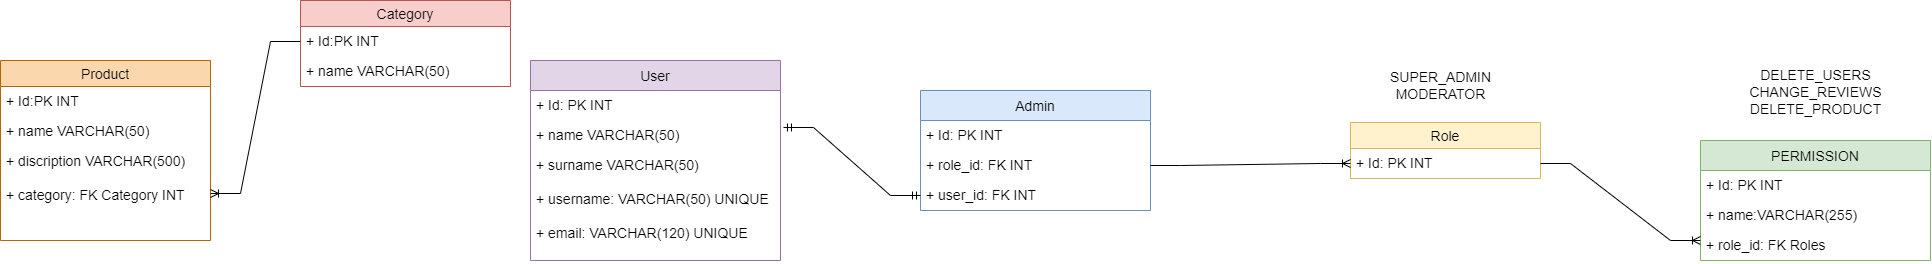

The diagram above was exported from draw.io. Its source (the exported page's mxGraphModel, read from the mxfile embedded in the PNG):
<mxGraphModel dx="2625" dy="1393" grid="1" gridSize="10" guides="1" tooltips="1" connect="1" arrows="1" fold="1" page="1" pageScale="1" pageWidth="3300" pageHeight="4681" math="0" shadow="0" extFonts="Permanent Marker^https://fonts.googleapis.com/css?family=Permanent+Marker">
  <root>
    <mxCell id="0" />
    <mxCell id="1" parent="0" />
    <mxCell id="QKj_iG9c8Gl7vf0cqh0a-1" value="Product" style="swimlane;fontStyle=0;childLayout=stackLayout;horizontal=1;startSize=26;horizontalStack=0;resizeParent=1;resizeParentMax=0;resizeLast=0;collapsible=1;marginBottom=0;align=center;fontSize=14;fontFamily=Helvetica;fillColor=#fad7ac;strokeColor=#b46504;" vertex="1" parent="1">
      <mxGeometry x="210" y="170" width="210" height="180" as="geometry" />
    </mxCell>
    <mxCell id="QKj_iG9c8Gl7vf0cqh0a-2" value="+ Id:PK INT" style="text;strokeColor=none;fillColor=none;spacingLeft=4;spacingRight=4;overflow=hidden;rotatable=0;points=[[0,0.5],[1,0.5]];portConstraint=eastwest;fontSize=14;fontFamily=Helvetica;" vertex="1" parent="QKj_iG9c8Gl7vf0cqh0a-1">
      <mxGeometry y="26" width="210" height="30" as="geometry" />
    </mxCell>
    <mxCell id="QKj_iG9c8Gl7vf0cqh0a-3" value="+ name VARCHAR(50)" style="text;strokeColor=none;fillColor=none;spacingLeft=4;spacingRight=4;overflow=hidden;rotatable=0;points=[[0,0.5],[1,0.5]];portConstraint=eastwest;fontSize=14;fontFamily=Helvetica;" vertex="1" parent="QKj_iG9c8Gl7vf0cqh0a-1">
      <mxGeometry y="56" width="210" height="30" as="geometry" />
    </mxCell>
    <mxCell id="QKj_iG9c8Gl7vf0cqh0a-4" value="+ discription VARCHAR(500) &#10;&#10;+ category: FK Category INT" style="text;strokeColor=none;fillColor=none;spacingLeft=4;spacingRight=4;overflow=hidden;rotatable=0;points=[[0,0.5],[1,0.5]];portConstraint=eastwest;fontSize=14;fontFamily=Helvetica;" vertex="1" parent="QKj_iG9c8Gl7vf0cqh0a-1">
      <mxGeometry y="86" width="210" height="94" as="geometry" />
    </mxCell>
    <mxCell id="QKj_iG9c8Gl7vf0cqh0a-6" value="Category" style="swimlane;fontStyle=0;childLayout=stackLayout;horizontal=1;startSize=26;horizontalStack=0;resizeParent=1;resizeParentMax=0;resizeLast=0;collapsible=1;marginBottom=0;align=center;fontSize=14;fontFamily=Helvetica;fillColor=#f8cecc;strokeColor=#b85450;" vertex="1" parent="1">
      <mxGeometry x="510" y="110" width="210" height="86" as="geometry" />
    </mxCell>
    <mxCell id="QKj_iG9c8Gl7vf0cqh0a-7" value="+ Id:PK INT" style="text;strokeColor=none;fillColor=none;spacingLeft=4;spacingRight=4;overflow=hidden;rotatable=0;points=[[0,0.5],[1,0.5]];portConstraint=eastwest;fontSize=14;fontFamily=Helvetica;" vertex="1" parent="QKj_iG9c8Gl7vf0cqh0a-6">
      <mxGeometry y="26" width="210" height="30" as="geometry" />
    </mxCell>
    <mxCell id="QKj_iG9c8Gl7vf0cqh0a-8" value="+ name VARCHAR(50)" style="text;strokeColor=none;fillColor=none;spacingLeft=4;spacingRight=4;overflow=hidden;rotatable=0;points=[[0,0.5],[1,0.5]];portConstraint=eastwest;fontSize=14;fontFamily=Helvetica;" vertex="1" parent="QKj_iG9c8Gl7vf0cqh0a-6">
      <mxGeometry y="56" width="210" height="30" as="geometry" />
    </mxCell>
    <mxCell id="QKj_iG9c8Gl7vf0cqh0a-11" value="" style="edgeStyle=entityRelationEdgeStyle;fontSize=14;html=1;endArrow=ERoneToMany;rounded=0;fontFamily=Helvetica;entryX=1;entryY=0.5;entryDx=0;entryDy=0;exitX=0;exitY=0.5;exitDx=0;exitDy=0;" edge="1" parent="1" source="QKj_iG9c8Gl7vf0cqh0a-7" target="QKj_iG9c8Gl7vf0cqh0a-4">
      <mxGeometry width="100" height="100" relative="1" as="geometry">
        <mxPoint x="440" y="140" as="sourcePoint" />
        <mxPoint x="550" y="330" as="targetPoint" />
      </mxGeometry>
    </mxCell>
    <mxCell id="QKj_iG9c8Gl7vf0cqh0a-14" value="User" style="swimlane;fontStyle=0;childLayout=stackLayout;horizontal=1;startSize=30;horizontalStack=0;resizeParent=1;resizeParentMax=0;resizeLast=0;collapsible=1;marginBottom=0;align=center;fontSize=14;fontFamily=Helvetica;fillColor=#e1d5e7;strokeColor=#9673a6;" vertex="1" parent="1">
      <mxGeometry x="740" y="170" width="250" height="200" as="geometry" />
    </mxCell>
    <mxCell id="QKj_iG9c8Gl7vf0cqh0a-15" value="+ Id: PK INT" style="text;strokeColor=none;fillColor=none;spacingLeft=4;spacingRight=4;overflow=hidden;rotatable=0;points=[[0,0.5],[1,0.5]];portConstraint=eastwest;fontSize=14;fontFamily=Helvetica;" vertex="1" parent="QKj_iG9c8Gl7vf0cqh0a-14">
      <mxGeometry y="30" width="250" height="30" as="geometry" />
    </mxCell>
    <mxCell id="QKj_iG9c8Gl7vf0cqh0a-16" value="+ name VARCHAR(50)" style="text;strokeColor=none;fillColor=none;spacingLeft=4;spacingRight=4;overflow=hidden;rotatable=0;points=[[0,0.5],[1,0.5]];portConstraint=eastwest;fontSize=14;fontFamily=Helvetica;" vertex="1" parent="QKj_iG9c8Gl7vf0cqh0a-14">
      <mxGeometry y="60" width="250" height="30" as="geometry" />
    </mxCell>
    <mxCell id="QKj_iG9c8Gl7vf0cqh0a-17" value="+ surname VARCHAR(50)&#10;&#10;+ username: VARCHAR(50) UNIQUE&#10;&#10;+ email: VARCHAR(120) UNIQUE" style="text;strokeColor=none;fillColor=none;spacingLeft=4;spacingRight=4;overflow=hidden;rotatable=0;points=[[0,0.5],[1,0.5]];portConstraint=eastwest;fontSize=14;fontFamily=Helvetica;" vertex="1" parent="QKj_iG9c8Gl7vf0cqh0a-14">
      <mxGeometry y="90" width="250" height="110" as="geometry" />
    </mxCell>
    <mxCell id="QKj_iG9c8Gl7vf0cqh0a-27" value="Admin" style="swimlane;fontStyle=0;childLayout=stackLayout;horizontal=1;startSize=30;horizontalStack=0;resizeParent=1;resizeParentMax=0;resizeLast=0;collapsible=1;marginBottom=0;align=center;fontSize=14;fontFamily=Helvetica;fillColor=#dae8fc;strokeColor=#6c8ebf;" vertex="1" parent="1">
      <mxGeometry x="1130" y="200" width="230" height="120" as="geometry" />
    </mxCell>
    <mxCell id="QKj_iG9c8Gl7vf0cqh0a-28" value="+ Id: PK INT" style="text;strokeColor=none;fillColor=none;spacingLeft=4;spacingRight=4;overflow=hidden;rotatable=0;points=[[0,0.5],[1,0.5]];portConstraint=eastwest;fontSize=14;fontFamily=Helvetica;" vertex="1" parent="QKj_iG9c8Gl7vf0cqh0a-27">
      <mxGeometry y="30" width="230" height="30" as="geometry" />
    </mxCell>
    <mxCell id="QKj_iG9c8Gl7vf0cqh0a-29" value="+ role_id: FK INT" style="text;strokeColor=none;fillColor=none;spacingLeft=4;spacingRight=4;overflow=hidden;rotatable=0;points=[[0,0.5],[1,0.5]];portConstraint=eastwest;fontSize=14;fontFamily=Helvetica;" vertex="1" parent="QKj_iG9c8Gl7vf0cqh0a-27">
      <mxGeometry y="60" width="230" height="30" as="geometry" />
    </mxCell>
    <mxCell id="QKj_iG9c8Gl7vf0cqh0a-30" value="+ user_id: FK INT" style="text;strokeColor=none;fillColor=none;spacingLeft=4;spacingRight=4;overflow=hidden;rotatable=0;points=[[0,0.5],[1,0.5]];portConstraint=eastwest;fontSize=14;fontFamily=Helvetica;" vertex="1" parent="QKj_iG9c8Gl7vf0cqh0a-27">
      <mxGeometry y="90" width="230" height="30" as="geometry" />
    </mxCell>
    <mxCell id="QKj_iG9c8Gl7vf0cqh0a-33" value="" style="edgeStyle=entityRelationEdgeStyle;fontSize=14;html=1;endArrow=ERmandOne;startArrow=ERmandOne;rounded=0;fontFamily=Helvetica;entryX=0;entryY=0.5;entryDx=0;entryDy=0;exitX=1.012;exitY=1.233;exitDx=0;exitDy=0;exitPerimeter=0;" edge="1" parent="1" source="QKj_iG9c8Gl7vf0cqh0a-15" target="QKj_iG9c8Gl7vf0cqh0a-30">
      <mxGeometry width="100" height="100" relative="1" as="geometry">
        <mxPoint x="990" y="260" as="sourcePoint" />
        <mxPoint x="1210" y="404" as="targetPoint" />
      </mxGeometry>
    </mxCell>
    <mxCell id="QKj_iG9c8Gl7vf0cqh0a-38" value="Role" style="swimlane;fontStyle=0;childLayout=stackLayout;horizontal=1;startSize=26;horizontalStack=0;resizeParent=1;resizeParentMax=0;resizeLast=0;collapsible=1;marginBottom=0;align=center;fontSize=14;fontFamily=Helvetica;fillColor=#fff2cc;strokeColor=#d6b656;" vertex="1" parent="1">
      <mxGeometry x="1560" y="232" width="190" height="56" as="geometry" />
    </mxCell>
    <mxCell id="QKj_iG9c8Gl7vf0cqh0a-39" value="+ Id: PK INT" style="text;strokeColor=none;fillColor=none;spacingLeft=4;spacingRight=4;overflow=hidden;rotatable=0;points=[[0,0.5],[1,0.5]];portConstraint=eastwest;fontSize=14;fontFamily=Helvetica;" vertex="1" parent="QKj_iG9c8Gl7vf0cqh0a-38">
      <mxGeometry y="26" width="190" height="30" as="geometry" />
    </mxCell>
    <mxCell id="QKj_iG9c8Gl7vf0cqh0a-42" value="" style="edgeStyle=entityRelationEdgeStyle;fontSize=14;html=1;endArrow=ERoneToMany;rounded=0;fontFamily=Helvetica;exitX=1;exitY=0.5;exitDx=0;exitDy=0;entryX=0;entryY=0.5;entryDx=0;entryDy=0;" edge="1" parent="1" source="QKj_iG9c8Gl7vf0cqh0a-29" target="QKj_iG9c8Gl7vf0cqh0a-39">
      <mxGeometry width="100" height="100" relative="1" as="geometry">
        <mxPoint x="1480" y="420" as="sourcePoint" />
        <mxPoint x="1580" y="320" as="targetPoint" />
      </mxGeometry>
    </mxCell>
    <mxCell id="QKj_iG9c8Gl7vf0cqh0a-43" value="SUPER_ADMIN&lt;br style=&quot;font-size: 14px;&quot;&gt;MODERATOR" style="text;html=1;align=center;verticalAlign=middle;resizable=0;points=[];autosize=1;strokeColor=none;fillColor=none;fontFamily=Helvetica;fontSize=14;" vertex="1" parent="1">
      <mxGeometry x="1590" y="170" width="120" height="50" as="geometry" />
    </mxCell>
    <mxCell id="QKj_iG9c8Gl7vf0cqh0a-45" value="PERMISSION" style="swimlane;fontStyle=0;childLayout=stackLayout;horizontal=1;startSize=30;horizontalStack=0;resizeParent=1;resizeParentMax=0;resizeLast=0;collapsible=1;marginBottom=0;align=center;fontSize=14;fontFamily=Helvetica;fillColor=#d5e8d4;strokeColor=#82b366;" vertex="1" parent="1">
      <mxGeometry x="1910" y="250" width="230" height="120" as="geometry" />
    </mxCell>
    <mxCell id="QKj_iG9c8Gl7vf0cqh0a-46" value="+ Id: PK INT" style="text;strokeColor=none;fillColor=none;spacingLeft=4;spacingRight=4;overflow=hidden;rotatable=0;points=[[0,0.5],[1,0.5]];portConstraint=eastwest;fontSize=14;fontFamily=Helvetica;" vertex="1" parent="QKj_iG9c8Gl7vf0cqh0a-45">
      <mxGeometry y="30" width="230" height="30" as="geometry" />
    </mxCell>
    <mxCell id="QKj_iG9c8Gl7vf0cqh0a-48" value="+ name:VARCHAR(255)" style="text;strokeColor=none;fillColor=none;spacingLeft=4;spacingRight=4;overflow=hidden;rotatable=0;points=[[0,0.5],[1,0.5]];portConstraint=eastwest;fontSize=14;fontFamily=Helvetica;" vertex="1" parent="QKj_iG9c8Gl7vf0cqh0a-45">
      <mxGeometry y="60" width="230" height="30" as="geometry" />
    </mxCell>
    <mxCell id="QKj_iG9c8Gl7vf0cqh0a-47" value="+ role_id: FK Roles" style="text;strokeColor=none;fillColor=none;spacingLeft=4;spacingRight=4;overflow=hidden;rotatable=0;points=[[0,0.5],[1,0.5]];portConstraint=eastwest;fontSize=14;fontFamily=Helvetica;" vertex="1" parent="QKj_iG9c8Gl7vf0cqh0a-45">
      <mxGeometry y="90" width="230" height="30" as="geometry" />
    </mxCell>
    <mxCell id="QKj_iG9c8Gl7vf0cqh0a-49" value="" style="edgeStyle=entityRelationEdgeStyle;fontSize=14;html=1;endArrow=ERoneToMany;rounded=0;fontFamily=Helvetica;exitX=1;exitY=0.5;exitDx=0;exitDy=0;" edge="1" parent="1" source="QKj_iG9c8Gl7vf0cqh0a-39">
      <mxGeometry width="100" height="100" relative="1" as="geometry">
        <mxPoint x="1810" y="450" as="sourcePoint" />
        <mxPoint x="1910" y="350" as="targetPoint" />
      </mxGeometry>
    </mxCell>
    <mxCell id="QKj_iG9c8Gl7vf0cqh0a-50" value="DELETE_USERS&lt;br style=&quot;font-size: 14px;&quot;&gt;CHANGE_REVIEWS&lt;br style=&quot;font-size: 14px;&quot;&gt;DELETE_PRODUCT" style="text;html=1;align=center;verticalAlign=middle;resizable=0;points=[];autosize=1;strokeColor=none;fillColor=none;fontFamily=Helvetica;fontSize=14;" vertex="1" parent="1">
      <mxGeometry x="1945" y="172" width="160" height="60" as="geometry" />
    </mxCell>
  </root>
</mxGraphModel>